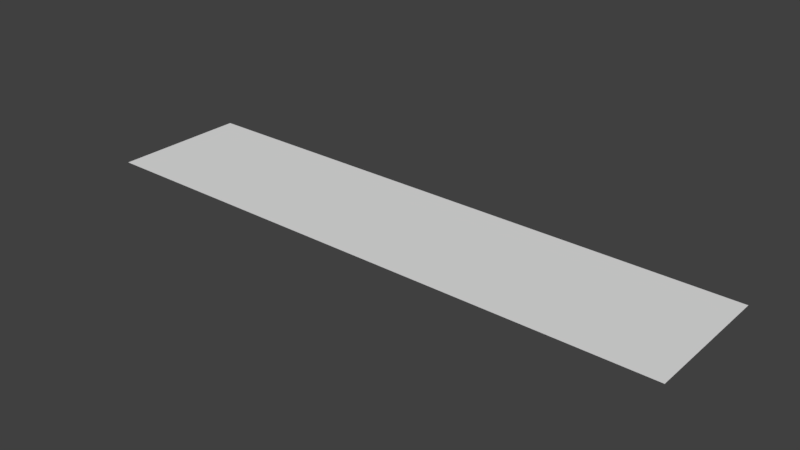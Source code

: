# Source: cil1OUT.blend  (saved by Blender 2.79.0; exported with 4.5.12 LTS)
import bpy
from mathutils import Matrix  # noqa: F401  (used for matrix-valued properties, if any)

bpy.ops.wm.read_factory_settings(use_empty=True)
scene = bpy.context.scene
scene.name = 'Scene'

# ---- collections
col_collection_1 = bpy.data.collections.new('Collection 1'); scene.collection.children.link(col_collection_1)
col_collection_1.hide_render = True
col_collection_1.hide_viewport = True
col_collection_2 = bpy.data.collections.new('Collection 2'); scene.collection.children.link(col_collection_2)
col_collection_2.hide_render = True
col_collection_2.hide_viewport = True
col_collection_3 = bpy.data.collections.new('Collection 3'); scene.collection.children.link(col_collection_3)
col_collection_3.hide_render = True
col_collection_3.hide_viewport = True
col_collection_4 = bpy.data.collections.new('Collection 4'); scene.collection.children.link(col_collection_4)
col_collection_5 = bpy.data.collections.new('Collection 5'); scene.collection.children.link(col_collection_5)
col_collection_5.hide_render = True
col_collection_5.hide_viewport = True

# ---- materials (node trees are filled in below, after node groups)
mat_primarynumber_0 = bpy.data.materials.new('primarynumber_0')
mat_primarynumber_0.alpha_threshold = 0.0
mat_primarynumber_0.use_transparent_shadow = False
mat_primarynumber_0.roughness = 0.5
mat_primarynumber_1 = bpy.data.materials.new('primarynumber_1')
mat_primarynumber_1.alpha_threshold = 0.0
mat_primarynumber_1.use_transparent_shadow = False
mat_primarynumber_1.roughness = 0.5
mat_primarynumber_2 = bpy.data.materials.new('primarynumber_2')
mat_primarynumber_2.alpha_threshold = 0.0
mat_primarynumber_2.use_transparent_shadow = False
mat_primarynumber_2.roughness = 0.5
mat_primarynumber_3 = bpy.data.materials.new('primarynumber_3')
mat_primarynumber_3.alpha_threshold = 0.0
mat_primarynumber_3.use_transparent_shadow = False
mat_primarynumber_3.roughness = 0.5
mat_primarynumber_4 = bpy.data.materials.new('primarynumber_4')
mat_primarynumber_4.alpha_threshold = 0.0
mat_primarynumber_4.use_transparent_shadow = False
mat_primarynumber_4.roughness = 0.5
mat_primarynumber_5 = bpy.data.materials.new('primarynumber_5')
mat_primarynumber_5.alpha_threshold = 0.0
mat_primarynumber_5.use_transparent_shadow = False
mat_primarynumber_5.roughness = 0.5
mat_primarynumber_6 = bpy.data.materials.new('primarynumber_6')
mat_primarynumber_6.alpha_threshold = 0.0
mat_primarynumber_6.use_transparent_shadow = False
mat_primarynumber_6.roughness = 0.5
mat_primarynumber_7 = bpy.data.materials.new('primarynumber_7')
mat_primarynumber_7.alpha_threshold = 0.0
mat_primarynumber_7.use_transparent_shadow = False
mat_primarynumber_7.roughness = 0.5
mat_primarynumber_8 = bpy.data.materials.new('primarynumber_8')
mat_primarynumber_8.alpha_threshold = 0.0
mat_primarynumber_8.use_transparent_shadow = False
mat_primarynumber_8.roughness = 0.5
mat_primarynumber_9 = bpy.data.materials.new('primarynumber_9')
mat_primarynumber_9.alpha_threshold = 0.0
mat_primarynumber_9.use_transparent_shadow = False
mat_primarynumber_9.roughness = 0.5
mat_primarynumber_10 = bpy.data.materials.new('primarynumber_10')
mat_primarynumber_10.alpha_threshold = 0.0
mat_primarynumber_10.use_transparent_shadow = False
mat_primarynumber_10.roughness = 0.5
mat_primarynumber_11 = bpy.data.materials.new('primarynumber_11')
mat_primarynumber_11.alpha_threshold = 0.0
mat_primarynumber_11.use_transparent_shadow = False
mat_primarynumber_11.roughness = 0.5
mat_primarynumber_12 = bpy.data.materials.new('primarynumber_12')
mat_primarynumber_12.alpha_threshold = 0.0
mat_primarynumber_12.use_transparent_shadow = False
mat_primarynumber_12.roughness = 0.5
mat_primarynumber_13 = bpy.data.materials.new('primarynumber_13')
mat_primarynumber_13.alpha_threshold = 0.0
mat_primarynumber_13.use_transparent_shadow = False
mat_primarynumber_13.roughness = 0.5
mat_primarynumber_14 = bpy.data.materials.new('primarynumber_14')
mat_primarynumber_14.alpha_threshold = 0.0
mat_primarynumber_14.use_transparent_shadow = False
mat_primarynumber_14.roughness = 0.5
mat_primarynumber_15 = bpy.data.materials.new('primarynumber_15')
mat_primarynumber_15.alpha_threshold = 0.0
mat_primarynumber_15.use_transparent_shadow = False
mat_primarynumber_15.roughness = 0.5
mat_msvstartmat = bpy.data.materials.new('msvStartMat')
mat_msvstartmat.alpha_threshold = 0.0
mat_msvstartmat.use_transparent_shadow = False
mat_msvstartmat.roughness = 0.5

# ---- material node trees

# ---- world
world_world = bpy.data.worlds.new('World'); scene.world = world_world
world_world.color = (0.05088, 0.05088, 0.05088)
world_world.use_sun_shadow = False
world_world.sun_shadow_jitter_overblur = 0.0
world_world.cycles.sampling_method = 'MANUAL'

# ---- meshes
me_plane_001 = bpy.data.meshes.new('Plane.001')
me_plane_001.from_pydata([(0.08758, 0.0, 0.0), (0.1271, 0.0, 0.0), (0.08758, 0.0925, 0.0), (0.1271, 0.0925, 0.0), (0.1271, 0.0, 0.0), (0.1666, 0.0, 0.0), (0.1271, 0.0925, 0.0), (0.1666, 0.0925, 0.0), (0.1666, 0.0, 0.0), (0.2061, 0.0, 0.0), (0.1666, 0.0925, 0.0), (0.2061, 0.0925, 0.0), (0.2061, 0.0, 0.0), (0.2455, 0.0, 0.0), (0.2061, 0.0925, 0.0), (0.2455, 0.0925, 0.0), (0.2455, 0.0, 0.0), (0.285, 0.0, 0.0), (0.2455, 0.0925, 0.0), (0.285, 0.0925, 0.0), (0.285, 0.0, 0.0), (0.3245, 0.0, 0.0), (0.285, 0.0925, 0.0), (0.3245, 0.0925, 0.0), (0.3245, 0.0, 0.0), (0.364, 0.0, 0.0), (0.3245, 0.0925, 0.0), (0.364, 0.0925, 0.0), (0.364, 0.0, 0.0), (0.4035, 0.0, 0.0), (0.364, 0.0925, 0.0), (0.4035, 0.0925, 0.0), (0.04809, 0.0, 0.0), (0.08758, 0.0, 0.0), (0.04809, 0.0925, 0.0), (0.08758, 0.0925, 0.0), (0.008605, 0.0, 0.0), (0.04809, 0.0, 0.0), (0.008605, 0.0925, 0.0), (0.04809, 0.0925, 0.0), (-0.03088, 0.0, 0.0), (0.008605, 0.0, 0.0), (-0.03088, 0.0925, 0.0), (0.008605, 0.0925, 0.0), (-0.07037, 0.0, 0.0), (-0.03088, 0.0, 0.0), (-0.07037, 0.0925, 0.0), (-0.03088, 0.0925, 0.0), (-0.1099, 0.0, 0.0), (-0.07037, 0.0, 0.0), (-0.1099, 0.0925, 0.0), (-0.07037, 0.0925, 0.0), (-0.1494, 0.0, 0.0), (-0.1099, 0.0, 0.0), (-0.1494, 0.0925, 0.0), (-0.1099, 0.0925, 0.0), (-0.1888, 0.0, 0.0), (-0.1494, 0.0, 0.0), (-0.1888, 0.0925, 0.0), (-0.1494, 0.0925, 0.0), (-0.2283, 0.0, 0.0), (-0.1888, 0.0, 0.0), (-0.2283, 0.0925, 0.0), (-0.1888, 0.0925, 0.0)], [], [(0, 1, 3, 2), (4, 5, 7, 6), (8, 9, 11, 10), (12, 13, 15, 14), (16, 17, 19, 18), (20, 21, 23, 22), (24, 25, 27, 26), (28, 29, 31, 30), (32, 33, 35, 34), (36, 37, 39, 38), (40, 41, 43, 42), (44, 45, 47, 46), (48, 49, 51, 50), (52, 53, 55, 54), (56, 57, 59, 58), (60, 61, 63, 62)])
me_plane_001.polygons.foreach_set('material_index', [7, 6, 5, 4, 3, 2, 1, 0, 8, 9, 10, 11, 12, 13, 14, 15])
_uv = me_plane_001.uv_layers.new(name='UVMap')
_uv.uv.foreach_set('vector', [0.2726, 8.941e-08, 0.7663, 0.0, 0.7663, 1.0, 0.2726, 1.0, 0.2726, 8.941e-08, 0.7663, 0.0, 0.7663, 1.0, 0.2726, 1.0, 0.2726, 8.941e-08, 0.7663, 0.0, 0.7663, 1.0, 0.2726, 1.0, 0.2726, 8.941e-08, 0.7663, 0.0, 0.7663, 1.0, 0.2726, 1.0, 0.2726, 0.0, 0.7663, 0.0, 0.7663, 1.0, 0.2726, 1.0, 0.2726, 8.941e-08, 0.7663, 0.0, 0.7663, 1.0, 0.2726, 1.0, 0.2726, 8.941e-08, 0.7663, 0.0, 0.7663, 1.0, 0.2726, 1.0, 0.2726, 8.941e-08, 0.7663, 0.0, 0.7663, 1.0, 0.2726, 1.0, 0.2726, 5.96e-08, 0.7663, 0.0, 0.7663, 1.0, 0.2726, 1.0, 0.2726, 0.0, 0.7663, 5.96e-08, 0.7663, 1.0, 0.2726, 1.0, 0.2726, 0.0, 0.7663, 5.96e-08, 0.7663, 1.0, 0.2726, 1.0, 0.2726, 0.0, 0.7663, 5.96e-08, 0.7663, 1.0, 0.2726, 1.0, 0.2726, 0.0, 0.7663, 5.96e-08, 0.7663, 1.0, 0.2726, 1.0, 0.2726, 0.0, 0.7663, 5.96e-08, 0.7663, 1.0, 0.2726, 1.0, 0.2726, 8.941e-08, 0.7663, 0.0, 0.7663, 1.0, 0.2726, 1.0, 0.2726, 8.941e-08, 0.7663, 0.0, 0.7663, 1.0, 0.2726, 1.0])
me_plane_001.materials.append(mat_primarynumber_0)
me_plane_001.materials.append(mat_primarynumber_1)
me_plane_001.materials.append(mat_primarynumber_2)
me_plane_001.materials.append(mat_primarynumber_3)
me_plane_001.materials.append(mat_primarynumber_4)
me_plane_001.materials.append(mat_primarynumber_5)
me_plane_001.materials.append(mat_primarynumber_6)
me_plane_001.materials.append(mat_primarynumber_7)
me_plane_001.materials.append(mat_primarynumber_8)
me_plane_001.materials.append(mat_primarynumber_9)
me_plane_001.materials.append(mat_primarynumber_10)
me_plane_001.materials.append(mat_primarynumber_11)
me_plane_001.materials.append(mat_primarynumber_12)
me_plane_001.materials.append(mat_primarynumber_13)
me_plane_001.materials.append(mat_primarynumber_14)
me_plane_001.materials.append(mat_primarynumber_15)
me_plane_001.use_remesh_preserve_volume = False
me_plane_001.use_remesh_preserve_attributes = False
me_plane_001.use_mirror_vertex_groups = False
me_plane_001.update()
me_plane_032 = bpy.data.meshes.new('Plane.032')
me_plane_032.from_pydata([(-0.2283, 0.0, 0.0), (-0.1888, 0.0, 0.0), (-0.2283, -0.0925, 0.0), (-0.1888, -0.0925, 0.0), (-0.1494, -0.0925, 0.0), (-0.1494, 0.0, 0.0), (-0.1099, 0.0, 0.0), (-0.1099, -0.0925, 0.0), (-0.07037, 0.0, 0.0), (-0.03088, 0.0, 0.0), (-0.07037, -0.0925, 0.0), (-0.03088, -0.0925, 0.0), (0.008605, 0.0, 0.0), (0.008605, -0.0925, 0.0), (0.04809, 0.0, 0.0), (0.04809, -0.0925, 0.0), (0.4035, 0.0, 0.0), (0.4035, -0.0925, 0.0), (0.3245, 0.0, 0.0), (0.364, 0.0, 0.0), (0.3245, -0.0925, 0.0), (0.364, -0.0925, 0.0), (0.285, 0.0, 0.0), (0.285, -0.0925, 0.0), (0.2061, 0.0, 0.0), (0.2455, 0.0, 0.0), (0.2061, -0.0925, 0.0), (0.2455, -0.0925, 0.0), (0.1666, 0.0, 0.0), (0.1666, -0.0925, 0.0), (0.08758, 0.0, 0.0), (0.1271, 0.0, 0.0), (0.08758, -0.0925, 0.0), (0.1271, -0.0925, 0.0)], [], [(0, 2, 3, 1), (1, 3, 4, 5), (5, 4, 7, 6), (6, 7, 10, 8), (8, 10, 11, 9), (9, 11, 13, 12), (12, 13, 15, 14), (14, 15, 32, 30), (19, 21, 17, 16), (18, 20, 21, 19), (22, 23, 20, 18), (25, 27, 23, 22), (24, 26, 27, 25), (28, 29, 26, 24), (31, 33, 29, 28), (30, 32, 33, 31)])
me_plane_032.polygons.foreach_set('material_index', [15, 14, 13, 12, 11, 10, 9, 8, 0, 1, 2, 3, 4, 5, 6, 7])
_uv = me_plane_032.uv_layers.new(name='UVMap')
_uv.uv.foreach_set('vector', [0.2532, 1.0, 0.2532, 5.96e-08, 0.7779, 1.192e-07, 0.7779, 1.0, 0.2532, 1.0, 0.2532, 0.0, 0.7779, 0.0, 0.7779, 1.0, 0.2532, 1.0, 0.2532, 5.96e-08, 0.7779, 0.0, 0.7779, 1.0, 0.2532, 1.0, 0.2532, 0.0, 0.7779, 0.0, 0.7779, 1.0, 0.2532, 1.0, 0.2532, 5.96e-08, 0.7779, 5.96e-08, 0.7779, 1.0, 0.2532, 1.0, 0.2532, 5.96e-08, 0.7779, 0.0, 0.7779, 1.0, 0.2532, 1.0, 0.2532, 5.96e-08, 0.7779, 0.0, 0.7779, 1.0, 0.2532, 1.0, 0.2532, 0.0, 0.7779, 1.49e-07, 0.7779, 1.0, 0.2532, 1.0, 0.2532, 0.0, 0.7779, 5.96e-08, 0.7779, 1.0, 0.2532, 1.0, 0.2532, 5.96e-08, 0.7779, 5.96e-08, 0.7779, 1.0, 0.2532, 1.0, 0.2532, 5.96e-08, 0.7779, 1.192e-07, 0.7779, 1.0, 0.2532, 1.0, 0.2532, 0.0, 0.7779, 1.49e-07, 0.7779, 1.0, 0.2532, 1.0, 0.2532, 0.0, 0.7779, 1.192e-07, 0.7779, 1.0, 0.2532, 1.0, 0.2532, 0.0, 0.7779, 0.0, 0.7779, 1.0, 0.2532, 1.0, 0.2532, 0.0, 0.7779, 5.96e-08, 0.7779, 1.0, 0.2532, 1.0, 0.2532, 0.0, 0.7779, 0.0, 0.7779, 1.0])
me_plane_032.materials.append(mat_primarynumber_0)
me_plane_032.materials.append(mat_primarynumber_1)
me_plane_032.materials.append(mat_primarynumber_2)
me_plane_032.materials.append(mat_primarynumber_3)
me_plane_032.materials.append(mat_primarynumber_4)
me_plane_032.materials.append(mat_primarynumber_5)
me_plane_032.materials.append(mat_primarynumber_6)
me_plane_032.materials.append(mat_primarynumber_7)
me_plane_032.materials.append(mat_primarynumber_8)
me_plane_032.materials.append(mat_primarynumber_9)
me_plane_032.materials.append(mat_primarynumber_10)
me_plane_032.materials.append(mat_primarynumber_11)
me_plane_032.materials.append(mat_primarynumber_12)
me_plane_032.materials.append(mat_primarynumber_13)
me_plane_032.materials.append(mat_primarynumber_14)
me_plane_032.materials.append(mat_primarynumber_15)
me_plane_032.use_remesh_preserve_volume = False
me_plane_032.use_remesh_preserve_attributes = False
me_plane_032.use_mirror_vertex_groups = False
me_plane_032.update()
me_plane_038 = bpy.data.meshes.new('Plane.038')
me_plane_038.from_pydata([(-0.316, -0.0925, 0.0), (-0.2285, -0.0925, 0.0), (-0.316, 0.0925, 0.0), (-0.2285, 0.0925, 0.0), (-0.4035, -0.0925, 0.0), (-0.316, -0.0925, 0.0), (-0.4035, 0.0925, 0.0), (-0.316, 0.0925, 0.0)], [], [(0, 1, 3, 2), (4, 5, 7, 6)])
me_plane_038.polygons.foreach_set('material_index', [0, 1])
_uv = me_plane_038.uv_layers.new(name='UVMap')
_uv.uv.foreach_set('vector', [0.2501, 5.96e-08, 0.6638, 0.0, 0.6638, 1.0, 0.2501, 1.0, 0.2501, 2.98e-08, 0.6638, 0.0, 0.6638, 1.0, 0.2501, 1.0])
me_plane_038.materials.append(mat_primarynumber_0)
me_plane_038.materials.append(mat_primarynumber_1)
me_plane_038.use_remesh_preserve_volume = False
me_plane_038.use_remesh_preserve_attributes = False
me_plane_038.use_mirror_vertex_groups = False
me_plane_038.update()
me_plane_000 = bpy.data.meshes.new('Plane.000')
me_plane_000.from_pydata([(-0.4035, 0.093, 0.0), (-0.3531, 0.093, 0.0), (-0.4035, -0.093, 0.0), (-0.3531, -0.093, 0.0), (-0.3026, -0.093, 0.0), (-0.3026, 0.093, 0.0), (-0.2522, 0.093, 0.0), (-0.2522, -0.093, 0.0), (-0.2017, 0.093, 0.0), (-0.1513, 0.093, 0.0), (-0.2017, -0.093, 0.0), (-0.1513, -0.093, 0.0), (-0.1009, 0.093, 0.0), (-0.1009, -0.093, 0.0), (-0.05043, 0.093, 0.0), (-0.05043, -0.093, 0.0), (0.4035, 0.093, 0.0), (0.4035, -0.093, 0.0), (0.3026, 0.093, 0.0), (0.3531, 0.093, 0.0), (0.3026, -0.093, 0.0), (0.3531, -0.093, 0.0), (0.2522, 0.093, 0.0), (0.2522, -0.093, 0.0), (0.1513, 0.093, 0.0), (0.2018, 0.093, 0.0), (0.1513, -0.093, 0.0), (0.2018, -0.093, 0.0), (0.1009, 0.093, 0.0), (0.1009, -0.093, 0.0), (3.14e-06, 0.093, 0.0), (0.05044, 0.093, 0.0), (3.14e-06, -0.093, 0.0), (0.05044, -0.093, 0.0)], [], [(0, 2, 3, 1), (1, 3, 4, 5), (5, 4, 7, 6), (6, 7, 10, 8), (8, 10, 11, 9), (9, 11, 13, 12), (12, 13, 15, 14), (14, 15, 32, 30), (19, 21, 17, 16), (18, 20, 21, 19), (22, 23, 20, 18), (25, 27, 23, 22), (24, 26, 27, 25), (28, 29, 26, 24), (31, 33, 29, 28), (30, 32, 33, 31)])
me_plane_000.polygons.foreach_set('material_index', [15, 14, 13, 12, 11, 10, 9, 8, 0, 1, 2, 3, 4, 5, 6, 7])
_uv = me_plane_000.uv_layers.new(name='UVMap')
_uv.uv.foreach_set('vector', [0.2519, 1.0, 0.2519, 5.96e-08, 0.662, 1.192e-07, 0.662, 1.0, 0.2519, 1.0, 0.2519, 0.0, 0.662, 0.0, 0.662, 1.0, 0.2519, 1.0, 0.2519, 5.96e-08, 0.662, 0.0, 0.662, 1.0, 0.2519, 1.0, 0.2519, 0.0, 0.662, 0.0, 0.662, 1.0, 0.2519, 1.0, 0.2519, 5.96e-08, 0.662, 5.96e-08, 0.662, 1.0, 0.2519, 1.0, 0.2519, 5.96e-08, 0.662, 0.0, 0.662, 1.0, 0.2519, 1.0, 0.2519, 5.96e-08, 0.662, 0.0, 0.662, 1.0, 0.2519, 1.0, 0.2519, 0.0, 0.662, 1.49e-07, 0.662, 1.0, 0.2519, 1.0, 0.2519, 0.0, 0.662, 5.96e-08, 0.662, 1.0, 0.2519, 1.0, 0.2519, 5.96e-08, 0.662, 5.96e-08, 0.662, 1.0, 0.2519, 1.0, 0.2519, 5.96e-08, 0.662, 1.192e-07, 0.662, 1.0, 0.2519, 1.0, 0.2519, 0.0, 0.662, 1.49e-07, 0.662, 1.0, 0.2519, 1.0, 0.2519, 0.0, 0.662, 1.192e-07, 0.662, 1.0, 0.2519, 1.0, 0.2519, 0.0, 0.662, 0.0, 0.662, 1.0, 0.2519, 1.0, 0.2519, 0.0, 0.662, 5.96e-08, 0.662, 1.0, 0.2519, 1.0, 0.2519, 0.0, 0.662, 0.0, 0.662, 1.0])
me_plane_000.materials.append(mat_primarynumber_0)
me_plane_000.materials.append(mat_primarynumber_1)
me_plane_000.materials.append(mat_primarynumber_2)
me_plane_000.materials.append(mat_primarynumber_3)
me_plane_000.materials.append(mat_primarynumber_4)
me_plane_000.materials.append(mat_primarynumber_5)
me_plane_000.materials.append(mat_primarynumber_6)
me_plane_000.materials.append(mat_primarynumber_7)
me_plane_000.materials.append(mat_primarynumber_8)
me_plane_000.materials.append(mat_primarynumber_9)
me_plane_000.materials.append(mat_primarynumber_10)
me_plane_000.materials.append(mat_primarynumber_11)
me_plane_000.materials.append(mat_primarynumber_12)
me_plane_000.materials.append(mat_primarynumber_13)
me_plane_000.materials.append(mat_primarynumber_14)
me_plane_000.materials.append(mat_primarynumber_15)
me_plane_000.use_remesh_preserve_volume = False
me_plane_000.use_remesh_preserve_attributes = False
me_plane_000.use_mirror_vertex_groups = False
me_plane_000.update()
me_plane_002 = bpy.data.meshes.new('Plane.002')
me_plane_002.from_pydata([(-0.4035, 0.093, 0.0), (-0.4035, -0.093, 0.0), (0.4035, 0.093, 0.0), (0.4035, -0.093, 0.0)], [], [(1, 3, 2, 0)])
_uv = me_plane_002.uv_layers.new(name='UVMap')
_uv.uv.foreach_set('vector', [-0.001459, 0.03938, 0.9981, -0.03906, 1.002, 0.9606, 0.001969, 1.039])
me_plane_002.materials.append(mat_msvstartmat)
me_plane_002.use_remesh_preserve_volume = False
me_plane_002.use_remesh_preserve_attributes = False
me_plane_002.use_mirror_vertex_groups = False
me_plane_002.update()

# ---- objects
ob_1_1024_primarydigits_16_001 = bpy.data.objects.new('1_1024_primarydigits_16.001', me_plane_001)
ob_1_1024_primarydigits_16 = bpy.data.objects.new('1_1024_primarydigits_16', me_plane_032)
ob_1_1024_primarydigits_2 = bpy.data.objects.new('1_1024_primarydigits_2', me_plane_038)
ob_1_1024_primarydigits_16_002 = bpy.data.objects.new('1_1024_primarydigits_16.002', me_plane_000)
ob_1_1024_msvstart = bpy.data.objects.new('1_1024_msvStart', me_plane_002)

# ---- transforms, parenting, visibility, modifiers, constraints
ob_1_1024_primarydigits_16_001.location = (0.0, 0.0, 0.0)
ob_1_1024_primarydigits_16_001.lineart.crease_threshold = 0.0
ob_1_1024_primarydigits_16.location = (0.0, 0.0, 0.0)
ob_1_1024_primarydigits_16.lineart.crease_threshold = 0.0
ob_1_1024_primarydigits_2.location = (0.0, 0.0, 0.0)
ob_1_1024_primarydigits_2.lineart.crease_threshold = 0.0
ob_1_1024_primarydigits_16_002.location = (0.0, 0.0, 0.0)
ob_1_1024_primarydigits_16_002.lineart.crease_threshold = 0.0
ob_1_1024_msvstart.location = (0.0, 0.0, 0.0)
ob_1_1024_msvstart.lineart.crease_threshold = 0.0

# ---- collection membership
col_collection_1.objects.link(ob_1_1024_primarydigits_16_001)
col_collection_2.objects.link(ob_1_1024_primarydigits_16)
col_collection_3.objects.link(ob_1_1024_primarydigits_2)
col_collection_4.objects.link(ob_1_1024_primarydigits_16_002)
col_collection_5.objects.link(ob_1_1024_msvstart)

# ---- scene / render settings (as saved in the file)
scene.frame_start = 0; scene.frame_end = 250; scene.frame_set(0)
scene.render.engine = 'BLENDER_EEVEE_NEXT'
scene.render.resolution_percentage = 50
scene.render.dither_intensity = 0.0
scene.cycles.use_denoising = False
scene.cycles.samples = 128
scene.cycles.sampling_pattern = 'TABULATED_SOBOL'
scene.cycles.light_sampling_threshold = 0.0
scene.cycles.use_adaptive_sampling = False
scene.cycles.use_light_tree = False
scene.cycles.blur_glossy = 0.0
scene.cycles.sample_clamp_indirect = 0.0
scene.view_settings.view_transform = 'Standard'
bpy.context.view_layer.update()

# ---- added for rendering (the .blend has no active camera and no usable light): camera, sun
cam_auto = bpy.data.cameras.new('AutoCamera')
cam_auto.lens = 50.0
cam_auto.sensor_width = 36.0
cam_auto.clip_end = 1000.0
ob_auto_camera = bpy.data.objects.new('AutoCamera', cam_auto)
scene.collection.objects.link(ob_auto_camera)
ob_auto_camera.location = (0.766237, -0.919482, 0.612988)
ob_auto_camera.rotation_euler = (1.09748, -7.21219e-08, 0.694738)
scene.camera = ob_auto_camera
light_auto_sun = bpy.data.lights.new('AutoSun', 'SUN')
light_auto_sun.energy = 3.0
light_auto_sun.angle = 0.0523599
ob_auto_sun = bpy.data.objects.new('AutoSun', light_auto_sun)
scene.collection.objects.link(ob_auto_sun)
ob_auto_sun.rotation_euler = (0.872665, 0.174533, 0.523599)
bpy.context.view_layer.update()
